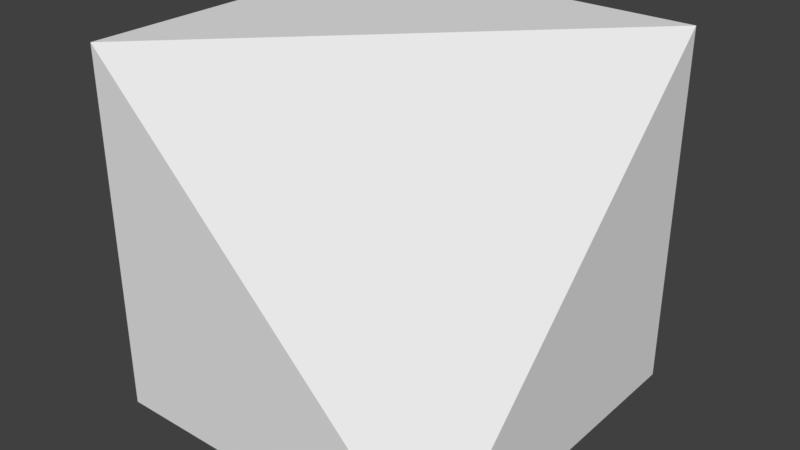 # Source: cube2rectangle.blend  (saved by Blender 2.79.0; exported with 4.5.12 LTS)
import bpy
from mathutils import Matrix  # noqa: F401  (used for matrix-valued properties, if any)

bpy.ops.wm.read_factory_settings(use_empty=True)
scene = bpy.context.scene
scene.name = 'Scene'

# ---- collections
col_collection_1 = bpy.data.collections.new('Collection 1'); scene.collection.children.link(col_collection_1)

# ---- materials (node trees are filled in below, after node groups)
mat_material = bpy.data.materials.new('Material')
mat_material.alpha_threshold = 0.0
mat_material.use_transparent_shadow = False
mat_material.roughness = 0.5
mat_material.line_color = (0.0, 0.0, 0.0, 1.0)

# ---- material node trees

# ---- world
world_world = bpy.data.worlds.new('World'); scene.world = world_world
world_world.color = (0.05088, 0.05088, 0.05088)
world_world.use_sun_shadow = False
world_world.sun_shadow_jitter_overblur = 0.0
world_world.cycles.sampling_method = 'MANUAL'

# ---- meshes
me_cube = bpy.data.meshes.new('Cube')
me_cube.from_pydata([(1.0, 1.0, 0.0), (1.0, 5.96e-08, 0.0), (0.0, 1.192e-07, 0.0), (1.788e-07, 1.0, 0.0), (1.0, 1.0, 1.0), (-1.192e-07, 2.384e-07, 1.0), (0.0, 1.0, 1.0)], [], [(0, 1, 2, 3), (6, 5, 4), (2, 1, 5), (1, 0, 4), (2, 5, 6, 3), (4, 0, 3, 6), (4, 5, 1)])
me_cube.materials.append(mat_material)
me_cube.use_remesh_preserve_volume = False
me_cube.use_remesh_preserve_attributes = False
me_cube.use_mirror_vertex_groups = False
me_cube.update()

# ---- objects
ob_cube = bpy.data.objects.new('Cube', me_cube)

# ---- transforms, parenting, visibility, modifiers, constraints
ob_cube.location = (0.0, 0.0, 0.0)
ob_cube.lock_rotations_4d = False
ob_cube.empty_display_type = 'ARROWS'
ob_cube.lineart.crease_threshold = 0.0

# ---- collection membership
col_collection_1.objects.link(ob_cube)

# ---- scene / render settings (as saved in the file)
scene.frame_start = 1; scene.frame_end = 250; scene.frame_set(1)
scene.render.engine = 'BLENDER_EEVEE_NEXT'
scene.render.resolution_percentage = 50
scene.render.dither_intensity = 0.0
scene.cycles.use_denoising = False
scene.cycles.samples = 128
scene.cycles.sampling_pattern = 'TABULATED_SOBOL'
scene.cycles.use_adaptive_sampling = False
scene.cycles.use_light_tree = False
scene.cycles.blur_glossy = 0.0
scene.cycles.sample_clamp_indirect = 0.0
scene.view_settings.view_transform = 'Standard'
bpy.context.view_layer.update()

# ---- added for rendering (the .blend has no active camera and no usable light): camera, sun
cam_auto = bpy.data.cameras.new('AutoCamera')
cam_auto.lens = 50.0
cam_auto.sensor_width = 36.0
cam_auto.clip_end = 1000.0
ob_auto_camera = bpy.data.objects.new('AutoCamera', cam_auto)
scene.collection.objects.link(ob_auto_camera)
ob_auto_camera.location = (2.10254, -1.42304, 1.78203)
ob_auto_camera.rotation_euler = (1.09748, -7.21219e-08, 0.694738)
scene.camera = ob_auto_camera
light_auto_sun = bpy.data.lights.new('AutoSun', 'SUN')
light_auto_sun.energy = 3.0
light_auto_sun.angle = 0.0523599
ob_auto_sun = bpy.data.objects.new('AutoSun', light_auto_sun)
scene.collection.objects.link(ob_auto_sun)
ob_auto_sun.rotation_euler = (0.872665, 0.174533, 0.523599)
bpy.context.view_layer.update()
